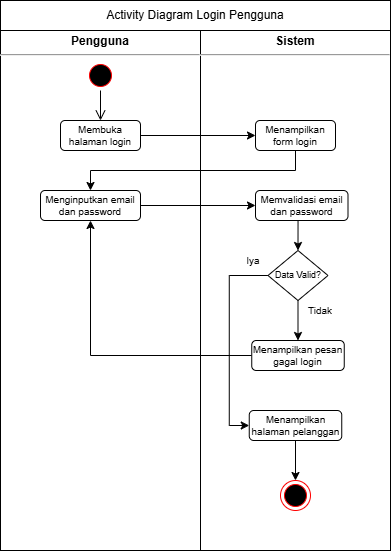

The diagram above was exported from draw.io. Its source (the exported page's mxGraphModel, read from the mxfile embedded in the PNG):
<mxGraphModel dx="648" dy="355" grid="1" gridSize="10" guides="1" tooltips="1" connect="1" arrows="1" fold="1" page="1" pageScale="1" pageWidth="850" pageHeight="1100" math="0" shadow="0">
  <root>
    <mxCell id="0" />
    <mxCell id="1" parent="0" />
    <mxCell id="NXktqVcikS0kCl8lOlv_-1" parent="1" style="verticalAlign=top;align=left;overflow=fill;html=1;whiteSpace=wrap;" value="&lt;p style=&quot;margin: 4px 0px 0px; text-align: center;&quot;&gt;&lt;b&gt;Pengguna&lt;/b&gt;&lt;/p&gt;&lt;hr&gt;" vertex="1">
      <mxGeometry height="520" width="200" x="200" y="100" as="geometry" />
    </mxCell>
    <mxCell id="NXktqVcikS0kCl8lOlv_-2" parent="1" style="html=1;whiteSpace=wrap;" value="Activity Diagram Login Pengguna" vertex="1">
      <mxGeometry height="30" width="390" x="200" y="70" as="geometry" />
    </mxCell>
    <mxCell id="NXktqVcikS0kCl8lOlv_-3" parent="1" style="verticalAlign=top;align=left;overflow=fill;html=1;whiteSpace=wrap;" value="&lt;p style=&quot;margin: 4px 0px 0px; text-align: center;&quot;&gt;&lt;b&gt;Sistem&lt;/b&gt;&lt;/p&gt;&lt;hr&gt;" vertex="1">
      <mxGeometry height="520" width="190" x="400" y="100" as="geometry" />
    </mxCell>
    <mxCell id="NXktqVcikS0kCl8lOlv_-7" parent="1" style="ellipse;html=1;shape=startState;fillColor=#000000;strokeColor=#ff0000;" value="" vertex="1">
      <mxGeometry height="30" width="30" x="285" y="130" as="geometry" />
    </mxCell>
    <mxCell id="NXktqVcikS0kCl8lOlv_-8" edge="1" parent="1" source="NXktqVcikS0kCl8lOlv_-7" style="edgeStyle=orthogonalEdgeStyle;html=1;verticalAlign=bottom;endArrow=open;endSize=8;strokeColor=light-dark(#000000,#000000);rounded=0;entryX=0.5;entryY=0;entryDx=0;entryDy=0;" value="">
      <mxGeometry relative="1" as="geometry">
        <mxPoint x="300" y="190" as="targetPoint" />
      </mxGeometry>
    </mxCell>
    <mxCell id="NXktqVcikS0kCl8lOlv_-27" edge="1" parent="1" source="TE40WXHtrt8taO8XQKmI-47" style="edgeStyle=orthogonalEdgeStyle;rounded=0;orthogonalLoop=1;jettySize=auto;html=1;exitX=0.5;exitY=1;exitDx=0;exitDy=0;entryX=0.5;entryY=0;entryDx=0;entryDy=0;" target="NXktqVcikS0kCl8lOlv_-26">
      <mxGeometry relative="1" as="geometry">
        <mxPoint x="497.5" y="550" as="sourcePoint" />
      </mxGeometry>
    </mxCell>
    <mxCell id="NXktqVcikS0kCl8lOlv_-26" parent="1" style="ellipse;html=1;shape=endState;fillColor=#000000;strokeColor=#ff0000;" value="" vertex="1">
      <mxGeometry height="30" width="30" x="480" y="550" as="geometry" />
    </mxCell>
    <mxCell id="TE40WXHtrt8taO8XQKmI-48" edge="1" parent="1" source="TE40WXHtrt8taO8XQKmI-41" style="edgeStyle=orthogonalEdgeStyle;rounded=0;orthogonalLoop=1;jettySize=auto;html=1;exitX=1;exitY=0.5;exitDx=0;exitDy=0;entryX=0;entryY=0.5;entryDx=0;entryDy=0;" target="TE40WXHtrt8taO8XQKmI-42">
      <mxGeometry relative="1" as="geometry" />
    </mxCell>
    <mxCell id="TE40WXHtrt8taO8XQKmI-41" parent="1" style="rounded=1;whiteSpace=wrap;html=1;fontSize=10;" value="Membuka halaman login" vertex="1">
      <mxGeometry height="30" width="80" x="260" y="190" as="geometry" />
    </mxCell>
    <mxCell id="TE40WXHtrt8taO8XQKmI-49" edge="1" parent="1" source="TE40WXHtrt8taO8XQKmI-42" style="edgeStyle=orthogonalEdgeStyle;rounded=0;orthogonalLoop=1;jettySize=auto;html=1;exitX=0.5;exitY=1;exitDx=0;exitDy=0;entryX=0.5;entryY=0;entryDx=0;entryDy=0;" target="TE40WXHtrt8taO8XQKmI-43">
      <mxGeometry relative="1" as="geometry" />
    </mxCell>
    <mxCell id="TE40WXHtrt8taO8XQKmI-42" parent="1" style="rounded=1;whiteSpace=wrap;html=1;fontSize=10;" value="Menampilkan form login" vertex="1">
      <mxGeometry height="30" width="80" x="455" y="190" as="geometry" />
    </mxCell>
    <mxCell id="TE40WXHtrt8taO8XQKmI-50" edge="1" parent="1" source="TE40WXHtrt8taO8XQKmI-43" style="edgeStyle=orthogonalEdgeStyle;rounded=0;orthogonalLoop=1;jettySize=auto;html=1;exitX=1;exitY=0.5;exitDx=0;exitDy=0;entryX=0;entryY=0.5;entryDx=0;entryDy=0;" target="TE40WXHtrt8taO8XQKmI-44">
      <mxGeometry relative="1" as="geometry" />
    </mxCell>
    <mxCell id="TE40WXHtrt8taO8XQKmI-43" parent="1" style="rounded=1;whiteSpace=wrap;html=1;fontSize=10;" value="Menginputkan email dan password" vertex="1">
      <mxGeometry height="30" width="100" x="240" y="260" as="geometry" />
    </mxCell>
    <mxCell id="TE40WXHtrt8taO8XQKmI-51" edge="1" parent="1" source="TE40WXHtrt8taO8XQKmI-44" style="edgeStyle=orthogonalEdgeStyle;rounded=0;orthogonalLoop=1;jettySize=auto;html=1;exitX=0.5;exitY=1;exitDx=0;exitDy=0;entryX=0.5;entryY=0;entryDx=0;entryDy=0;" target="TE40WXHtrt8taO8XQKmI-45">
      <mxGeometry relative="1" as="geometry" />
    </mxCell>
    <mxCell id="TE40WXHtrt8taO8XQKmI-44" parent="1" style="rounded=1;whiteSpace=wrap;html=1;fontSize=10;" value="Memvalidasi email dan password" vertex="1">
      <mxGeometry height="30" width="92.5" x="455" y="260" as="geometry" />
    </mxCell>
    <mxCell id="TE40WXHtrt8taO8XQKmI-52" edge="1" parent="1" source="TE40WXHtrt8taO8XQKmI-45" style="edgeStyle=orthogonalEdgeStyle;rounded=0;orthogonalLoop=1;jettySize=auto;html=1;exitX=0.5;exitY=1;exitDx=0;exitDy=0;entryX=0.5;entryY=0;entryDx=0;entryDy=0;" target="TE40WXHtrt8taO8XQKmI-46">
      <mxGeometry relative="1" as="geometry" />
    </mxCell>
    <mxCell id="TE40WXHtrt8taO8XQKmI-53" edge="1" parent="1" source="TE40WXHtrt8taO8XQKmI-45" style="edgeStyle=orthogonalEdgeStyle;rounded=0;orthogonalLoop=1;jettySize=auto;html=1;exitX=0;exitY=0.5;exitDx=0;exitDy=0;entryX=0;entryY=0.5;entryDx=0;entryDy=0;" target="TE40WXHtrt8taO8XQKmI-47">
      <mxGeometry relative="1" as="geometry" />
    </mxCell>
    <mxCell id="TE40WXHtrt8taO8XQKmI-45" parent="1" style="rhombus;whiteSpace=wrap;html=1;fontSize=9;" value="Data Valid?" vertex="1">
      <mxGeometry height="50" width="60" x="467.5" y="320" as="geometry" />
    </mxCell>
    <mxCell id="TE40WXHtrt8taO8XQKmI-54" edge="1" parent="1" source="TE40WXHtrt8taO8XQKmI-46" style="edgeStyle=orthogonalEdgeStyle;rounded=0;orthogonalLoop=1;jettySize=auto;html=1;exitX=0;exitY=0.5;exitDx=0;exitDy=0;entryX=0.5;entryY=1;entryDx=0;entryDy=0;" target="TE40WXHtrt8taO8XQKmI-43">
      <mxGeometry relative="1" as="geometry" />
    </mxCell>
    <mxCell id="TE40WXHtrt8taO8XQKmI-46" parent="1" style="rounded=1;whiteSpace=wrap;html=1;fontSize=10;" value="Menampilkan pesan gagal login" vertex="1">
      <mxGeometry height="30" width="92.5" x="451.25" y="410" as="geometry" />
    </mxCell>
    <mxCell id="TE40WXHtrt8taO8XQKmI-47" parent="1" style="rounded=1;whiteSpace=wrap;html=1;fontSize=10;" value="Menampilkan halaman pelanggan" vertex="1">
      <mxGeometry height="30" width="92.5" x="448.75" y="480" as="geometry" />
    </mxCell>
    <mxCell id="TE40WXHtrt8taO8XQKmI-55" parent="1" style="text;html=1;whiteSpace=wrap;strokeColor=none;fillColor=none;align=center;verticalAlign=middle;rounded=0;fontSize=10;" value="Tidak" vertex="1">
      <mxGeometry height="20" width="30" x="505" y="370" as="geometry" />
    </mxCell>
    <mxCell id="TE40WXHtrt8taO8XQKmI-56" parent="1" style="text;html=1;whiteSpace=wrap;strokeColor=none;fillColor=none;align=center;verticalAlign=middle;rounded=0;fontSize=10;" value="Iya" vertex="1">
      <mxGeometry height="20" width="30" x="437.5" y="320" as="geometry" />
    </mxCell>
  </root>
</mxGraphModel>